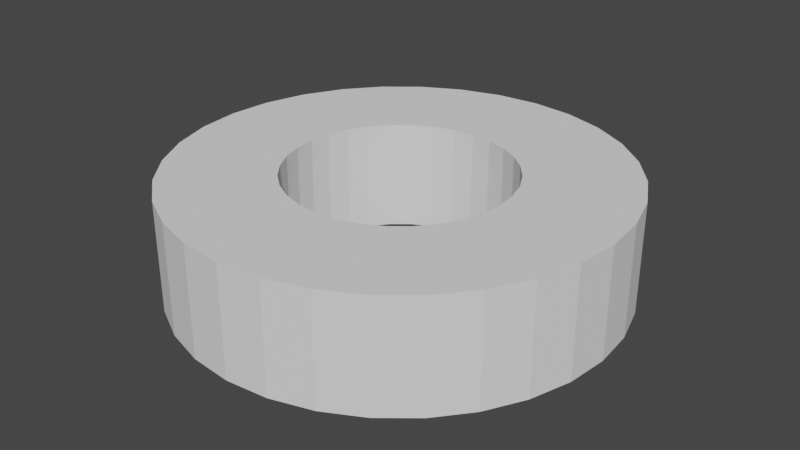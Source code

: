 # Source: pipe.blend  (saved by Blender 3.6.11; exported with 4.5.12 LTS)
import bpy
from mathutils import Matrix  # noqa: F401  (used for matrix-valued properties, if any)

bpy.ops.wm.read_factory_settings(use_empty=True)
scene = bpy.context.scene
scene.name = 'Scene'

# ---- collections
col_collection = bpy.data.collections.new('Collection'); scene.collection.children.link(col_collection)

# ---- world
world_world = bpy.data.worlds.new('World'); scene.world = world_world
world_world.use_nodes = True; world_world.node_tree.nodes.clear()
_N = world_world.node_tree.nodes; _L = world_world.node_tree.links
n0 = _N.new('ShaderNodeOutputWorld'); n0.name = 'World Output'; n0.location = (300, 300)
n1 = _N.new('ShaderNodeBackground'); n1.name = 'Background'; n1.location = (10, 300)
n1.inputs[0].default_value = (0.05088, 0.05088, 0.05088, 1.0)
_L.new(n1.outputs[0], n0.inputs[0])
n0.is_active_output = True
world_world.color = (0.05088, 0.05088, 0.05088)
world_world.use_sun_shadow = False
world_world.sun_shadow_jitter_overblur = 0.0

# ---- meshes
me_cylinder_002 = bpy.data.meshes.new('Cylinder.002')
me_cylinder_002.from_pydata([(0.0, 0.1, -0.025), (0.0, 0.1, 0.025), (0.01951, 0.09808, -0.025), (0.01951, 0.09808, 0.025), (0.03827, 0.09239, -0.025), (0.03827, 0.09239, 0.025), (0.05556, 0.08315, -0.025), (0.05556, 0.08315, 0.025), (0.07071, 0.07071, -0.025), (0.07071, 0.07071, 0.025), (0.08315, 0.05556, -0.025), (0.08315, 0.05556, 0.025), (0.09239, 0.03827, -0.025), (0.09239, 0.03827, 0.025), (0.09808, 0.01951, -0.025), (0.09808, 0.01951, 0.025), (0.1, 0.0, -0.025), (0.1, 0.0, 0.025), (0.09808, -0.01951, -0.025), (0.09808, -0.01951, 0.025), (0.09239, -0.03827, -0.025), (0.09239, -0.03827, 0.025), (0.08315, -0.05556, -0.025), (0.08315, -0.05556, 0.025), (0.07071, -0.07071, -0.025), (0.07071, -0.07071, 0.025), (0.05556, -0.08315, -0.025), (0.05556, -0.08315, 0.025), (0.03827, -0.09239, -0.025), (0.03827, -0.09239, 0.025), (0.01951, -0.09808, -0.025), (0.01951, -0.09808, 0.025), (0.0, -0.1, -0.025), (0.0, -0.1, 0.025), (-0.01951, -0.09808, -0.025), (-0.01951, -0.09808, 0.025), (-0.03827, -0.09239, -0.025), (-0.03827, -0.09239, 0.025), (-0.05556, -0.08315, -0.025), (-0.05556, -0.08315, 0.025), (-0.07071, -0.07071, -0.025), (-0.07071, -0.07071, 0.025), (-0.08315, -0.05556, -0.025), (-0.08315, -0.05556, 0.025), (-0.09239, -0.03827, -0.025), (-0.09239, -0.03827, 0.025), (-0.09808, -0.01951, -0.025), (-0.09808, -0.01951, 0.025), (-0.1, 0.0, -0.025), (-0.1, 0.0, 0.025), (-0.09808, 0.01951, -0.025), (-0.09808, 0.01951, 0.025), (-0.09239, 0.03827, -0.025), (-0.09239, 0.03827, 0.025), (-0.08315, 0.05556, -0.025), (-0.08315, 0.05556, 0.025), (-0.07071, 0.07071, -0.025), (-0.07071, 0.07071, 0.025), (-0.05556, 0.08315, -0.025), (-0.05556, 0.08315, 0.025), (-0.03827, 0.09239, -0.025), (-0.03827, 0.09239, 0.025), (-0.01951, 0.09808, -0.025), (-0.01951, 0.09808, 0.025)], [], [(0, 1, 3, 2), (2, 3, 5, 4), (4, 5, 7, 6), (6, 7, 9, 8), (8, 9, 11, 10), (10, 11, 13, 12), (12, 13, 15, 14), (14, 15, 17, 16), (16, 17, 19, 18), (18, 19, 21, 20), (20, 21, 23, 22), (22, 23, 25, 24), (24, 25, 27, 26), (26, 27, 29, 28), (28, 29, 31, 30), (30, 31, 33, 32), (32, 33, 35, 34), (34, 35, 37, 36), (36, 37, 39, 38), (38, 39, 41, 40), (40, 41, 43, 42), (42, 43, 45, 44), (44, 45, 47, 46), (46, 47, 49, 48), (48, 49, 51, 50), (50, 51, 53, 52), (52, 53, 55, 54), (54, 55, 57, 56), (56, 57, 59, 58), (58, 59, 61, 60), (60, 61, 63, 62), (62, 63, 1, 0)])
_uv = me_cylinder_002.uv_layers.new(name='UVMap')
_uv.uv.foreach_set('vector', [1.0, 0.0, 1.0, 1.0, 0.9688, 1.0, 0.9688, 0.0, 0.9688, 0.0, 0.9688, 1.0, 0.9375, 1.0, 0.9375, 0.0, 0.9375, 0.0, 0.9375, 1.0, 0.9062, 1.0, 0.9062, 0.0, 0.9062, 0.0, 0.9062, 1.0, 0.875, 1.0, 0.875, 0.0, 0.875, 0.0, 0.875, 1.0, 0.8438, 1.0, 0.8438, 0.0, 0.8438, 0.0, 0.8438, 1.0, 0.8125, 1.0, 0.8125, 0.0, 0.8125, 0.0, 0.8125, 1.0, 0.7812, 1.0, 0.7812, 0.0, 0.7812, 0.0, 0.7812, 1.0, 0.75, 1.0, 0.75, 0.0, 0.75, 0.0, 0.75, 1.0, 0.7188, 1.0, 0.7188, 0.0, 0.7188, 0.0, 0.7188, 1.0, 0.6875, 1.0, 0.6875, 0.0, 0.6875, 0.0, 0.6875, 1.0, 0.6562, 1.0, 0.6562, 0.0, 0.6562, 0.0, 0.6562, 1.0, 0.625, 1.0, 0.625, 0.0, 0.625, 0.0, 0.625, 1.0, 0.5938, 1.0, 0.5938, 0.0, 0.5938, 0.0, 0.5938, 1.0, 0.5625, 1.0, 0.5625, 0.0, 0.5625, 0.0, 0.5625, 1.0, 0.5312, 1.0, 0.5312, 0.0, 0.5312, 0.0, 0.5312, 1.0, 0.5, 1.0, 0.5, 0.0, 0.5, 0.0, 0.5, 1.0, 0.4688, 1.0, 0.4688, 0.0, 0.4688, 0.0, 0.4688, 1.0, 0.4375, 1.0, 0.4375, 0.0, 0.4375, 0.0, 0.4375, 1.0, 0.4062, 1.0, 0.4062, 0.0, 0.4062, 0.0, 0.4062, 1.0, 0.375, 1.0, 0.375, 0.0, 0.375, 0.0, 0.375, 1.0, 0.3438, 1.0, 0.3438, 0.0, 0.3438, 0.0, 0.3438, 1.0, 0.3125, 1.0, 0.3125, 0.0, 0.3125, 0.0, 0.3125, 1.0, 0.2812, 1.0, 0.2812, 0.0, 0.2812, 0.0, 0.2812, 1.0, 0.25, 1.0, 0.25, 0.0, 0.25, 0.0, 0.25, 1.0, 0.2188, 1.0, 0.2188, 0.0, 0.2188, 0.0, 0.2188, 1.0, 0.1875, 1.0, 0.1875, 0.0, 0.1875, 0.0, 0.1875, 1.0, 0.1562, 1.0, 0.1562, 0.0, 0.1562, 0.0, 0.1562, 1.0, 0.125, 1.0, 0.125, 0.0, 0.125, 0.0, 0.125, 1.0, 0.09375, 1.0, 0.09375, 0.0, 0.09375, 0.0, 0.09375, 1.0, 0.0625, 1.0, 0.0625, 0.0, 0.0625, 0.0, 0.0625, 1.0, 0.03125, 1.0, 0.03125, 0.0, 0.03125, 0.0, 0.03125, 1.0, 0.0, 1.0, 0.0, 0.0])
me_cylinder_002.update()

# ---- objects
ob_cylinder = bpy.data.objects.new('Cylinder', me_cylinder_002)

# ---- transforms, parenting, visibility, modifiers, constraints
ob_cylinder.location = (0.0, 0.0, 0.0)
_m = ob_cylinder.modifiers.new('Solidify', 'SOLIDIFY')
_m.thickness = 0.05

# ---- collection membership
col_collection.objects.link(ob_cylinder)

# ---- scene / render settings (as saved in the file)
scene.frame_start = 1; scene.frame_end = 250; scene.frame_set(1)
scene.render.engine = 'BLENDER_EEVEE_NEXT'
scene.cycles.sampling_pattern = 'TABULATED_SOBOL'
scene.view_settings.view_transform = 'Filmic'
bpy.context.view_layer.update()

# ---- added for rendering (the .blend has no active camera and no usable light): camera, sun
cam_auto = bpy.data.cameras.new('AutoCamera')
cam_auto.lens = 50.0
cam_auto.sensor_width = 36.0
cam_auto.clip_end = 1000.0
ob_auto_camera = bpy.data.objects.new('AutoCamera', cam_auto)
scene.collection.objects.link(ob_auto_camera)
ob_auto_camera.location = (0.265751, -0.318901, 0.2126)
ob_auto_camera.rotation_euler = (1.09748, -7.21219e-08, 0.694738)
scene.camera = ob_auto_camera
light_auto_sun = bpy.data.lights.new('AutoSun', 'SUN')
light_auto_sun.energy = 3.0
light_auto_sun.angle = 0.0523599
ob_auto_sun = bpy.data.objects.new('AutoSun', light_auto_sun)
scene.collection.objects.link(ob_auto_sun)
ob_auto_sun.rotation_euler = (0.872665, 0.174533, 0.523599)
bpy.context.view_layer.update()
